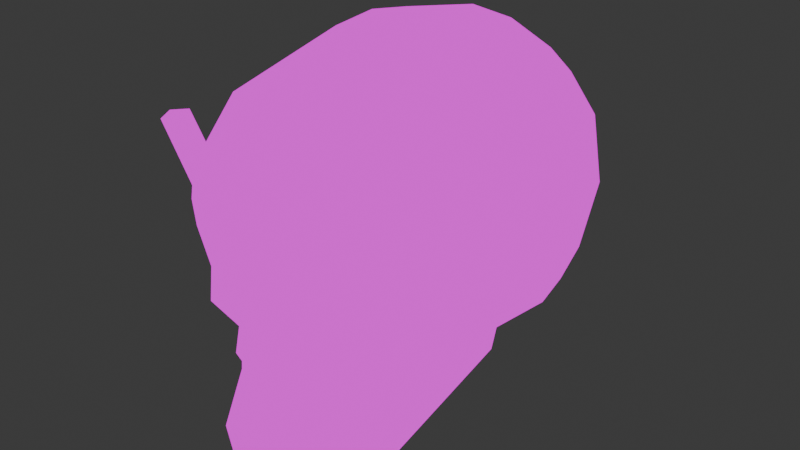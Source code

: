# Source: skeleton.blend  (saved by Blender 4.2.66; exported with 4.5.12 LTS)
import bpy
from mathutils import Matrix  # noqa: F401  (used for matrix-valued properties, if any)

bpy.ops.wm.read_factory_settings(use_empty=True)
scene = bpy.context.scene
scene.name = 'Scene'

# ---- collections
col_collection = bpy.data.collections.new('Collection'); scene.collection.children.link(col_collection)

# ---- images (referenced by path relative to the original .blend; pixels are not part of the script)
import os
ASSET_DIR = os.environ.get("B2B_ASSET_DIR", "")  # directory of the original .blend (textures are referenced by path, not embedded)
HERE = os.path.dirname(os.path.abspath(__file__))  # packed textures are extracted next to this script under _unpacked/

def load_image(name, relpath, width, height, colorspace="sRGB"):
    """Load a texture the original file referenced (path relative to the .blend, or extracted next to this script)."""
    p = next((c for c in (os.path.join(HERE, relpath), os.path.join(ASSET_DIR, relpath)) if relpath and os.path.exists(c)), "")
    if p:
        img = bpy.data.images.load(p, check_existing=True)
        img.name = name
    else:  # same state as the original file: an image datablock whose file is absent (Cycles renders it pink)
        img = bpy.data.images.new(name, width, height)
        img.source = "FILE"
        img.filepath = "//" + (relpath or name)
    img.colorspace_settings.name = colorspace
    return img
img_skeleton_png = load_image('skeleton.png', 'skeleton.png', 1024, 1024, 'sRGB')

# ---- materials (node trees are filled in below, after node groups)
mat_material_001 = bpy.data.materials.new('Material.001')

# ---- material node trees
mat_material_001.use_nodes = True; mat_material_001.node_tree.nodes.clear()
_N = mat_material_001.node_tree.nodes; _L = mat_material_001.node_tree.links
n0 = _N.new('ShaderNodeBsdfPrincipled'); n0.name = 'Principled BSDF'; n0.location = (-405, 236)
n1 = _N.new('ShaderNodeOutputMaterial'); n1.name = 'Material Output'; n1.location = (638, 315)
n2 = _N.new('ShaderNodeTexImage'); n2.name = 'Image Texture'; n2.location = (-337, 529)
n2.image = img_skeleton_png
n3 = _N.new('ShaderNodeMix'); n3.name = 'Mix'; n3.location = (367, 425)
n3.data_type = 'RGBA'
n3.blend_type = 'MULTIPLY'
n3.clamp_factor = False
n3.inputs[0].default_value = 0.0
n4 = _N.new('ShaderNodeShaderToRGB'); n4.name = 'Shader to RGB'; n4.location = (-144, 187)
n5 = _N.new('ShaderNodeValToRGB'); n5.name = 'Color Ramp'; n5.location = (52, 208)
n5.color_ramp.interpolation = 'CONSTANT'
while len(n5.color_ramp.elements) > 1: n5.color_ramp.elements.remove(n5.color_ramp.elements[-1])
n5.color_ramp.elements[0].position = 0.0; n5.color_ramp.elements[0].color = (0.0, 0.0, 0.0, 1.0)
_e = n5.color_ramp.elements.new(0.5364); _e.color = (1.0, 1.0, 1.0, 1.0)
_L.new(n2.outputs[0], n3.inputs[6])
_L.new(n0.outputs[0], n4.inputs[0])
_L.new(n4.outputs[0], n5.inputs[0])
_L.new(n5.outputs[0], n3.inputs[7])
_L.new(n3.outputs[2], n1.inputs[0])
n1.is_active_output = True

# ---- world
world_world = bpy.data.worlds.new('World'); scene.world = world_world
world_world.use_nodes = True; world_world.node_tree.nodes.clear()
_N = world_world.node_tree.nodes; _L = world_world.node_tree.links
n0 = _N.new('ShaderNodeOutputWorld'); n0.name = 'World Output'; n0.location = (300, 300)
n1 = _N.new('ShaderNodeBackground'); n1.name = 'Background'; n1.location = (10, 300)
n1.inputs[0].default_value = (0.05088, 0.05088, 0.05088, 1.0)
_L.new(n1.outputs[0], n0.inputs[0])
n0.is_active_output = True
world_world.color = (0.05088, 0.05088, 0.05088)
world_world.sun_shadow_jitter_overblur = 0.0

# ---- meshes
me_cube_001 = bpy.data.meshes.new('Cube.001')
me_cube_001.from_pydata([(0.4717, -0.6144, -0.4265), (0.5028, -0.5577, 0.4265), (0.5028, 0.2838, -0.4928), (0.5028, 0.3494, 0.4928), (0.0, 0.5774, -0.5503), (0.0, 0.6506, 0.5503), (0.0, -0.7578, -0.5503), (0.0, -0.5494, 0.5503), (0.6167, 0.4567, -1.49e-08), (0.6412, -0.586, -1.49e-08), (0.0, 0.7909, 2.98e-08), (0.5764, 0.4396, 0.3), (0.0, 0.7386, 0.3238), (0.5764, 0.3997, -0.3), (0.5764, -0.606, -0.3), (0.0, 0.6955, -0.3238), (0.4524, -0.02304, -0.5566), (0.5028, 0.05099, 0.5566), (0.0, 0.06172, 0.7181), (0.0, -0.03378, -0.7181), (0.6962, 0.1024, -1.49e-08), (0.6314, 0.09153, 0.3915), (0.6314, 0.03946, -0.3915), (0.3, 0.5124, 0.5097), (0.3, -0.7513, -0.5097), (0.3, 0.4446, -0.5097), (0.3, -0.5521, 0.5097), (0.3692, 0.6554, -1.49e-08), (0.3368, 0.6015, 0.3), (0.3368, 0.5616, -0.3), (0.3, 0.05821, 0.6652), (0.3, -0.03026, -0.6652), (0.5028, 0.1305, -0.5237), (0.5028, 0.2001, 0.5237), (0.0, 0.3589, 0.6755), (0.0, 0.269, -0.6755), (0.6687, 0.298, 1.49e-08), (0.6039, 0.2671, 0.3683), (0.6039, 0.2181, -0.3683), (0.3, 0.2046, -0.6258), (0.3, 0.2879, 0.6258), (0.5028, -0.2533, 0.4916), (0.0, -0.2439, 0.6342), (0.5151, -0.7363, -0.3), (0.6687, -0.2418, -1.49e-08), (0.6039, -0.2373, 0.3458), (0.6039, -0.2833, -0.3458), (0.462, -0.3187, -0.4916), (0.3, -0.247, 0.5875), (0.4704, -0.791, -0.4265), (0.3784, -0.8452, -0.9952), (0.404, -0.6447, -0.8826), (0.0, -0.3518, -0.9897), (0.0, -0.8612, -1.078), (0.4199, -0.3376, -0.7757), (0.4357, -0.03051, -0.6689), (0.3, -0.04248, -0.8489), (0.0, -0.04599, -0.9018), (0.3, -0.3487, -0.9431), (0.1863, -0.8302, -0.4705), (0.1129, -0.9042, 0.04148), (0.4797, -0.8137, 0.09521), (0.0, -0.8553, -0.5386), (0.5151, -0.7827, 0.1773), (0.5799, -0.7545, -4.47e-08), (0.0, -0.9318, 0.2482), (0.0, -0.9077, 0.0), (0.4622, -0.8026, 0.08423), (0.3993, -0.8388, 0.1661), (0.3368, -0.8721, 0.2243), (0.09661, -0.8998, -0.09237), (0.2716, -0.8694, 0.1328), (0.5004, -0.7971, -0.08116), (0.2024, -0.8672, -0.1775), (0.3826, -0.8235, -0.1388), (0.3342, -0.6678, -0.01636), (0.3726, -0.8122, -0.1223), (0.2208, -0.8482, -0.1669), (0.1164, -0.8802, -0.08511), (0.479, -0.7883, -0.07028), (0.2758, -0.8522, 0.1146), (0.1394, -0.8819, 0.03234), (0.3908, -0.8248, 0.1455), (0.4056, -0.8379, 0.1771), (0.3878, -0.8217, -0.1466), (0.5129, -0.7936, -0.08537), (0.4909, -0.8113, 0.1019), (0.1164, -0.8699, -0.1853), (0.0273, -0.9024, -0.006366), (0.08493, -0.9115, 0.04354), (0.27, -0.8704, 0.1418), (0.1472, -0.8586, -0.2475), (0.0, -0.9804, -0.4507), (0.0, -0.9284, -0.1049), (0.1128, -0.9357, -0.2475), (0.1519, -0.9473, -0.4705), (0.01599, -0.9166, -0.1171), (0.08203, -0.9359, -0.1853), (0.0, -0.95, -0.2258), (0.0, -0.9579, -0.3965), (0.07698, -0.9366, -0.2442), (0.1257, -0.937, -0.4148), (0.04255, -0.933, -0.1747), (0.15, 0.511, -0.53), (0.15, -0.5508, 0.53), (0.2925, -0.8454, -0.1582), (0.15, -0.03202, -0.6917), (0.15, 0.5815, 0.53), (0.227, -0.7546, -0.53), (0.1846, 0.7232, 0.0), (0.1684, 0.67, 0.3119), (0.1684, 0.6286, -0.3119), (0.15, 0.05996, 0.6917), (0.15, 0.2368, -0.6507), (0.15, 0.3234, 0.6507), (0.15, -0.2454, 0.6108), (0.15, -0.04424, -0.8753), (0.15, -0.8546, -1.057), (0.15, -0.3503, -0.9664), (0.1923, -0.8868, 0.08714), (0.1684, -0.902, 0.2363), (0.169, -0.8435, -0.5158), (0.2967, -0.8302, -0.1446), (0.2076, -0.8671, 0.07349), (0.2154, -0.7716, -0.0135), (0.2857, -0.8462, -0.1723), (0.1775, -0.8909, 0.09265), (0.07596, -0.966, -0.4933), (0.06283, -0.95, -0.4434), (0.04355, -0.9433, -0.235), (0.0, -0.9094, -0.6622), (0.0, -0.8119, -0.6739), (0.2213, -0.8052, -0.6031), (0.1633, -0.8942, -0.5889), (0.4367, -0.3301, -0.6621), (0.4311, -0.6326, -0.7002), (0.0, -0.8232, -0.9171), (0.3, -0.8127, -0.8766), (0.0, -0.03887, -0.7947), (0.4424, -0.02752, -0.624), (0.3, -0.04095, -0.8259), (0.15, -0.0427, -0.8523), (0.1808, -0.8179, -0.8969), (0.1521, -0.98, -1.044), (0.0, -0.9866, -1.064), (0.1829, -0.9433, -0.8836), (0.0, -0.9486, -0.9039), (0.0, -0.8105, -0.7906), (0.1761, -0.8042, -0.7538), (0.0, -0.9359, -0.7773), (0.1782, -0.9295, -0.7405), (0.5069, -0.7806, 0.4198), (0.5698, -0.7806, 0.3672), (0.04193, -0.9501, 0.1517), (0.07776, -0.9501, 0.06368), (0.5268, -0.8603, 0.4338), (0.5897, -0.8603, 0.3812), (0.06183, -1.03, 0.1657), (0.09766, -1.03, 0.07766)], [], [(28, 23, 3, 11), (45, 41, 1, 9), (137, 142, 145), (115, 42, 7, 104), (104, 7, 65, 120), (14, 9, 64, 43), (46, 44, 9, 14), (29, 27, 8, 13), (44, 45, 9), (27, 28, 11, 8), (25, 29, 13, 2), (47, 46, 14, 0), (9, 1, 63), (32, 38, 22, 16), (36, 37, 21, 20), (38, 36, 20, 22), (114, 34, 18, 112), (39, 32, 16, 31), (37, 33, 17, 21), (113, 39, 31, 106), (33, 40, 30, 17), (9, 63, 64), (103, 111, 29, 25), (109, 110, 28, 27), (108, 24, 59, 121), (111, 109, 27, 29), (24, 0, 49, 59), (1, 26, 69, 63), (41, 48, 26, 1), (135, 137, 50, 51), (110, 107, 23, 28), (3, 23, 40, 33), (103, 25, 39, 113), (11, 3, 33, 37), (25, 2, 32, 39), (107, 5, 34, 114), (13, 8, 36, 38), (8, 11, 37, 36), (2, 13, 38, 32), (134, 135, 51, 54), (17, 30, 48, 41), (16, 22, 46, 47), (20, 21, 45, 44), (22, 20, 44, 46), (112, 18, 42, 115), (88, 87, 73, 70), (21, 17, 41, 45), (58, 54, 51, 50), (118, 58, 50, 117), (116, 56, 58, 118), (56, 55, 54, 58), (105, 74, 76, 122), (140, 139, 55, 56), (139, 134, 54, 55), (141, 140, 56, 116), (86, 83, 68, 61), (87, 88, 97), (49, 43, 91, 59), (84, 85, 72, 74), (85, 86, 61, 72), (72, 61, 67, 79), (0, 14, 43, 49), (74, 72, 79, 76), (61, 68, 82, 67), (126, 89, 60, 119), (83, 90, 71, 68), (89, 88, 70, 60), (125, 84, 74, 105), (124, 123, 81, 78), (122, 124, 78, 77), (67, 82, 80, 75), (79, 67, 75, 76), (119, 60, 81, 123), (68, 71, 80, 82), (60, 70, 78, 81), (70, 73, 77, 78), (59, 91, 94, 95), (65, 66, 88, 89), (63, 69, 90, 83), (120, 65, 89, 126), (43, 64, 86, 85), (91, 43, 85, 84), (64, 63, 83, 86), (87, 91, 84, 125), (97, 88, 96, 102), (95, 94, 100, 101), (121, 59, 95, 127), (91, 87, 97, 94), (128, 129, 98, 99), (98, 129, 100, 102), (93, 98, 102, 96), (94, 97, 102, 100), (88, 66, 93, 96), (127, 95, 101, 128), (92, 127, 128, 99), (101, 100, 129, 128), (62, 121, 127, 92), (69, 120, 126, 90), (71, 119, 123, 80), (76, 75, 124, 122), (75, 80, 123, 124), (87, 125, 105, 73), (90, 126, 119, 71), (138, 141, 116, 57), (73, 105, 122, 77), (57, 116, 118, 52), (52, 118, 117, 53), (30, 112, 115, 48), (23, 107, 114, 40), (4, 103, 113, 35), (12, 5, 107, 110), (15, 10, 109, 111), (108, 121, 133, 132), (10, 12, 110, 109), (4, 15, 111, 103), (35, 113, 106, 19), (40, 114, 112, 30), (26, 104, 120, 69), (48, 115, 104, 26), (117, 50, 143), (131, 132, 133, 130), (121, 62, 130, 133), (6, 108, 132, 131), (24, 108, 142, 137), (19, 106, 141, 138), (106, 31, 140, 141), (16, 47, 134, 139), (31, 16, 139, 140), (47, 0, 135, 134), (0, 24, 137, 135), (108, 6, 136, 142), (145, 146, 144, 143), (137, 145, 143, 50), (53, 117, 143, 144), (145, 142, 148, 150), (148, 147, 149, 150), (142, 136, 147, 148), (146, 145, 150, 149), (151, 152, 154, 153), (155, 157, 158, 156), (154, 152, 156, 158), (152, 151, 155, 156), (153, 154, 158, 157), (151, 153, 157, 155)])
me_cube_001.polygons.foreach_set('use_smooth', [True] * 144)
_uv = me_cube_001.uv_layers.new(name='UVMap')
_uv.uv.foreach_set('vector', [0.08922, 0.8984, 0.09292, 0.8984, 0.09292, 0.9021, 0.08922, 0.9021, 0.08922, 0.9132, 0.09292, 0.9132, 0.09292, 0.9169, 0.08552, 0.9169, 0.1456, 0.8781, 0.1456, 0.88, 0.1456, 0.88, 0.09847, 0.9132, 0.1003, 0.9132, 0.1003, 0.9169, 0.09847, 0.9169, 0.09847, 0.9169, 0.1003, 0.9169, 0.09995, 0.9169, 0.09761, 0.9169, 0.2543, 0.9194, 0.258, 0.9194, 0.258, 0.9194, 0.2543, 0.9194, 0.08182, 0.9132, 0.08552, 0.9132, 0.08552, 0.9169, 0.08182, 0.9169, 0.08182, 0.8984, 0.08552, 0.8984, 0.08552, 0.9021, 0.08182, 0.9021, 0.08552, 0.9132, 0.08922, 0.9132, 0.08552, 0.9169, 0.08552, 0.8984, 0.08922, 0.8984, 0.08922, 0.9021, 0.08552, 0.9021, 0.07813, 0.8984, 0.08182, 0.8984, 0.08182, 0.9021, 0.07813, 0.9021, 0.07813, 0.9132, 0.08182, 0.9132, 0.08182, 0.9169, 0.07813, 0.9169, 0.08552, 0.9169, 0.09292, 0.9169, 0.08922, 0.9169, 0.07813, 0.9058, 0.08182, 0.9058, 0.08182, 0.9095, 0.07813, 0.9095, 0.08552, 0.9058, 0.08922, 0.9058, 0.08922, 0.9095, 0.08552, 0.9095, 0.08182, 0.9058, 0.08552, 0.9058, 0.08552, 0.9095, 0.08182, 0.9095, 0.09847, 0.9058, 0.1003, 0.9058, 0.1003, 0.9095, 0.09847, 0.9095, 0.07443, 0.9058, 0.07813, 0.9058, 0.07813, 0.9095, 0.07443, 0.9095, 0.08922, 0.9058, 0.09292, 0.9058, 0.09292, 0.9095, 0.08922, 0.9095, 0.07258, 0.9058, 0.07443, 0.9058, 0.07443, 0.9095, 0.07258, 0.9095, 0.09292, 0.9058, 0.09662, 0.9058, 0.09662, 0.9095, 0.09292, 0.9095, 0.258, 0.9194, 0.2617, 0.9194, 0.258, 0.9194, 0.07813, 0.8966, 0.08182, 0.8966, 0.08182, 0.8984, 0.07813, 0.8984, 0.08552, 0.8966, 0.08922, 0.8966, 0.08922, 0.8984, 0.08552, 0.8984, 0.07813, 0.9225, 0.07813, 0.9206, 0.07813, 0.9229, 0.07813, 0.9236, 0.08182, 0.8966, 0.08552, 0.8966, 0.08552, 0.8984, 0.08182, 0.8984, 0.07813, 0.9206, 0.07813, 0.9169, 0.07813, 0.9169, 0.07813, 0.9229, 0.09292, 0.9169, 0.09662, 0.9169, 0.09527, 0.9169, 0.08922, 0.9169, 0.09292, 0.9132, 0.09662, 0.9132, 0.09662, 0.9169, 0.09292, 0.9169, 0.07813, 0.9169, 0.07813, 0.9206, 0.07813, 0.9206, 0.07813, 0.9169, 0.08922, 0.8966, 0.09292, 0.8966, 0.09292, 0.8984, 0.08922, 0.8984, 0.09292, 0.9021, 0.09662, 0.9021, 0.09662, 0.9058, 0.09292, 0.9058, 0.07258, 0.9021, 0.07443, 0.9021, 0.07443, 0.9058, 0.07258, 0.9058, 0.08922, 0.9021, 0.09292, 0.9021, 0.09292, 0.9058, 0.08922, 0.9058, 0.07443, 0.9021, 0.07813, 0.9021, 0.07813, 0.9058, 0.07443, 0.9058, 0.09847, 0.9021, 0.1003, 0.9021, 0.1003, 0.9058, 0.09847, 0.9058, 0.08182, 0.9021, 0.08552, 0.9021, 0.08552, 0.9058, 0.08182, 0.9058, 0.08552, 0.9021, 0.08922, 0.9021, 0.08922, 0.9058, 0.08552, 0.9058, 0.07813, 0.9021, 0.08182, 0.9021, 0.08182, 0.9058, 0.07813, 0.9058, 0.07813, 0.9132, 0.07813, 0.9169, 0.07813, 0.9169, 0.07813, 0.9132, 0.09292, 0.9095, 0.09662, 0.9095, 0.09662, 0.9132, 0.09292, 0.9132, 0.07813, 0.9095, 0.08182, 0.9095, 0.08182, 0.9132, 0.07813, 0.9132, 0.08552, 0.9095, 0.08922, 0.9095, 0.08922, 0.9132, 0.08552, 0.9132, 0.08182, 0.9095, 0.08552, 0.9095, 0.08552, 0.9132, 0.08182, 0.9132, 0.09847, 0.9095, 0.1003, 0.9095, 0.1003, 0.9132, 0.09847, 0.9132, 0.05593, 0.8725, 0.05593, 0.8725, 0.05593, 0.8725, 0.05593, 0.8725, 0.08922, 0.9095, 0.09292, 0.9095, 0.09292, 0.9132, 0.08922, 0.9132, 0.07443, 0.9132, 0.07813, 0.9132, 0.07813, 0.9169, 0.07443, 0.9169, 0.07258, 0.9132, 0.07443, 0.9132, 0.07443, 0.9169, 0.07258, 0.9169, 0.07258, 0.9095, 0.07443, 0.9095, 0.07443, 0.9132, 0.07258, 0.9132, 0.07443, 0.9095, 0.07813, 0.9095, 0.07813, 0.9132, 0.07443, 0.9132, 0.2993, 0.945, 0.2993, 0.9431, 0.2993, 0.9431, 0.2993, 0.945, 0.07443, 0.9095, 0.07813, 0.9095, 0.07813, 0.9095, 0.07443, 0.9095, 0.07813, 0.9095, 0.07813, 0.9132, 0.07813, 0.9132, 0.07813, 0.9095, 0.07258, 0.9095, 0.07443, 0.9095, 0.07443, 0.9095, 0.07258, 0.9095, 0.08552, 0.9169, 0.08922, 0.9169, 0.08922, 0.9169, 0.08552, 0.9169, 0.2584, 0.8638, 0.2584, 0.8638, 0.2584, 0.8638, 0.07813, 0.9169, 0.08182, 0.9169, 0.08182, 0.9229, 0.07813, 0.9229, 0.08182, 0.9206, 0.08182, 0.9169, 0.08182, 0.9169, 0.08182, 0.9206, 0.08182, 0.9169, 0.08552, 0.9169, 0.08552, 0.9169, 0.08182, 0.9169, 0.2993, 0.9394, 0.303, 0.9394, 0.303, 0.9394, 0.2993, 0.9394, 0.2669, 0.8994, 0.2706, 0.8994, 0.2706, 0.8994, 0.2669, 0.8994, 0.2993, 0.9431, 0.2993, 0.9394, 0.2993, 0.9394, 0.2993, 0.9431, 0.303, 0.9394, 0.3067, 0.9394, 0.3067, 0.9394, 0.303, 0.9394, 0.09761, 0.9169, 0.09995, 0.9169, 0.09995, 0.9169, 0.09761, 0.9169, 0.08922, 0.9169, 0.09527, 0.9169, 0.09527, 0.9169, 0.08922, 0.9169, 0.05593, 0.8725, 0.05593, 0.8725, 0.05593, 0.8725, 0.05593, 0.8725, 0.08182, 0.9225, 0.08182, 0.9206, 0.08182, 0.9206, 0.08182, 0.9225, 0.4732, 0.9418, 0.4789, 0.9418, 0.479, 0.9445, 0.4733, 0.9442, 0.4686, 0.9416, 0.4732, 0.9418, 0.4733, 0.9442, 0.4693, 0.944, 0.4733, 0.9342, 0.4785, 0.9341, 0.4787, 0.9392, 0.473, 0.9394, 0.468, 0.9342, 0.4733, 0.9342, 0.473, 0.9394, 0.468, 0.9392, 0.3151, 0.9394, 0.3174, 0.9394, 0.3174, 0.9394, 0.3151, 0.9394, 0.3067, 0.9394, 0.3128, 0.9394, 0.3128, 0.9394, 0.3067, 0.9394, 0.2734, 0.895, 0.2734, 0.895, 0.2734, 0.895, 0.2734, 0.895, 0.2734, 0.895, 0.2734, 0.895, 0.2734, 0.895, 0.2734, 0.895, 0.2806, 0.9142, 0.2843, 0.9142, 0.2843, 0.9142, 0.2806, 0.9142, 0.05593, 0.8725, 0.05593, 0.8725, 0.05593, 0.8725, 0.05593, 0.8725, 0.08922, 0.9169, 0.09527, 0.9169, 0.09527, 0.9169, 0.08922, 0.9169, 0.09761, 0.9169, 0.09995, 0.9169, 0.09995, 0.9169, 0.09761, 0.9169, 0.08182, 0.9169, 0.08552, 0.9169, 0.08552, 0.9169, 0.08182, 0.9169, 0.08182, 0.9229, 0.08182, 0.9169, 0.08182, 0.9169, 0.08182, 0.9206, 0.08552, 0.9169, 0.08922, 0.9169, 0.08922, 0.9169, 0.08552, 0.9169, 0.08182, 0.9243, 0.08182, 0.9229, 0.08182, 0.9206, 0.08182, 0.9225, 0.05593, 0.8725, 0.05593, 0.8725, 0.05593, 0.8725, 0.05593, 0.8725, 0.07813, 0.9229, 0.08182, 0.9229, 0.08182, 0.9229, 0.07813, 0.9229, 0.2806, 0.9149, 0.2806, 0.9142, 0.2806, 0.9142, 0.2806, 0.9149, 0.2843, 0.9142, 0.2843, 0.9156, 0.2843, 0.9156, 0.2843, 0.9142, 0.4794, 0.9411, 0.4831, 0.9411, 0.4831, 0.9418, 0.4794, 0.9418, 0.4831, 0.9418, 0.4831, 0.9411, 0.4831, 0.9404, 0.4831, 0.9418, 0.4572, 0.89, 0.4572, 0.89, 0.4572, 0.89, 0.4572, 0.89, 0.08182, 0.9229, 0.08182, 0.9243, 0.08182, 0.9243, 0.08182, 0.9229, 0.05593, 0.8725, 0.05593, 0.8725, 0.05593, 0.8725, 0.05593, 0.8725, 0.07813, 0.9236, 0.07813, 0.9229, 0.07813, 0.9229, 0.07813, 0.9236, 0.07813, 0.9243, 0.07813, 0.9236, 0.07813, 0.9236, 0.07813, 0.9243, 0.4794, 0.9404, 0.4831, 0.9404, 0.4831, 0.9411, 0.4794, 0.9411, 0.2806, 0.9156, 0.2806, 0.9149, 0.2806, 0.9149, 0.2806, 0.9156, 0.09527, 0.9169, 0.09761, 0.9169, 0.09761, 0.9169, 0.09527, 0.9169, 0.3128, 0.9394, 0.3151, 0.9394, 0.3151, 0.9394, 0.3128, 0.9394, 0.468, 0.9392, 0.473, 0.9394, 0.4732, 0.9418, 0.4686, 0.9416, 0.473, 0.9394, 0.4787, 0.9392, 0.4789, 0.9418, 0.4732, 0.9418, 0.08182, 0.9243, 0.08182, 0.9225, 0.08182, 0.9225, 0.08182, 0.9243, 0.09527, 0.9169, 0.09761, 0.9169, 0.09761, 0.9169, 0.09527, 0.9169, 0.07073, 0.9095, 0.07258, 0.9095, 0.07258, 0.9095, 0.07073, 0.9095, 0.2993, 0.9468, 0.2993, 0.945, 0.2993, 0.945, 0.2993, 0.9468, 0.07073, 0.9095, 0.07258, 0.9095, 0.07258, 0.9132, 0.07073, 0.9132, 0.07073, 0.9132, 0.07258, 0.9132, 0.07258, 0.9169, 0.07073, 0.9169, 0.09662, 0.9095, 0.09847, 0.9095, 0.09847, 0.9132, 0.09662, 0.9132, 0.09662, 0.9021, 0.09847, 0.9021, 0.09847, 0.9058, 0.09662, 0.9058, 0.07073, 0.9021, 0.07258, 0.9021, 0.07258, 0.9058, 0.07073, 0.9058, 0.08922, 0.8947, 0.09292, 0.8947, 0.09292, 0.8966, 0.08922, 0.8966, 0.08182, 0.8947, 0.08552, 0.8947, 0.08552, 0.8966, 0.08182, 0.8966, 0.07813, 0.9225, 0.07813, 0.9236, 0.07813, 0.9236, 0.07813, 0.9225, 0.08552, 0.8947, 0.08922, 0.8947, 0.08922, 0.8966, 0.08552, 0.8966, 0.07813, 0.8947, 0.08182, 0.8947, 0.08182, 0.8966, 0.07813, 0.8966, 0.07073, 0.9058, 0.07258, 0.9058, 0.07258, 0.9095, 0.07073, 0.9095, 0.09662, 0.9058, 0.09847, 0.9058, 0.09847, 0.9095, 0.09662, 0.9095, 0.09662, 0.9169, 0.09847, 0.9169, 0.09761, 0.9169, 0.09527, 0.9169, 0.09662, 0.9132, 0.09847, 0.9132, 0.09847, 0.9169, 0.09662, 0.9169, 0.07258, 0.9169, 0.07443, 0.9169, 0.07258, 0.9169, 0.07813, 0.9243, 0.07813, 0.9225, 0.07813, 0.9236, 0.07813, 0.9243, 0.1306, 0.9211, 0.1306, 0.9218, 0.1306, 0.9218, 0.1306, 0.9211, 0.4169, 0.8931, 0.4169, 0.8912, 0.4169, 0.8912, 0.4169, 0.8931, 0.4169, 0.8894, 0.4169, 0.8912, 0.4169, 0.8912, 0.4169, 0.8894, 0.07073, 0.9095, 0.07258, 0.9095, 0.07258, 0.9095, 0.07073, 0.9095, 0.07258, 0.9095, 0.07443, 0.9095, 0.07443, 0.9095, 0.07258, 0.9095, 0.07813, 0.9095, 0.07813, 0.9132, 0.07813, 0.9132, 0.07813, 0.9095, 0.07443, 0.9095, 0.07813, 0.9095, 0.07813, 0.9095, 0.07443, 0.9095, 0.07813, 0.9132, 0.07813, 0.9169, 0.07813, 0.9169, 0.07813, 0.9132, 0.07813, 0.9169, 0.07813, 0.9206, 0.07813, 0.9206, 0.07813, 0.9169, 0.4169, 0.8912, 0.4169, 0.8931, 0.4169, 0.8931, 0.4169, 0.8912, 0.1456, 0.88, 0.1456, 0.8818, 0.1456, 0.8818, 0.1456, 0.88, 0.1456, 0.8781, 0.1456, 0.88, 0.1456, 0.88, 0.1456, 0.8781, 0.07073, 0.9169, 0.07258, 0.9169, 0.07258, 0.9169, 0.07073, 0.9169, 0.1056, 0.8912, 0.1056, 0.8912, 0.1056, 0.8912, 0.1056, 0.8912, 0.1056, 0.8912, 0.1056, 0.8931, 0.1056, 0.8931, 0.1056, 0.8912, 0.1056, 0.8912, 0.1056, 0.8931, 0.1056, 0.8931, 0.1056, 0.8912, 0.1056, 0.8931, 0.1056, 0.8912, 0.1056, 0.8912, 0.1056, 0.8931, 0.2754, 0.9144, 0.274, 0.9144, 0.2764, 0.9144, 0.2772, 0.9144, 0.2754, 0.9144, 0.2772, 0.9144, 0.2764, 0.9144, 0.274, 0.9144, 0.2764, 0.9144, 0.274, 0.9144, 0.274, 0.9144, 0.2764, 0.9144, 0.274, 0.9144, 0.2754, 0.9144, 0.2754, 0.9144, 0.274, 0.9144, 0.2772, 0.9144, 0.2764, 0.9144, 0.2764, 0.9144, 0.2772, 0.9144, 0.2754, 0.9144, 0.2772, 0.9144, 0.2772, 0.9144, 0.2754, 0.9144])
me_cube_001.materials.append(mat_material_001)
me_cube_001.update()

# ---- objects
ob_cube_001 = bpy.data.objects.new('Cube.001', me_cube_001)

# ---- transforms, parenting, visibility, modifiers, constraints
ob_cube_001.location = (0.0, 0.0, 1.3)
ob_cube_001.scale = (0.84, 0.84, 0.84)
_m = ob_cube_001.modifiers.new('Mirror', 'MIRROR')
_m.use_clip = True

# ---- collection membership
col_collection.objects.link(ob_cube_001)

# ---- scene / render settings (as saved in the file)
scene.frame_start = 1; scene.frame_end = 250; scene.frame_set(1)
scene.render.engine = 'BLENDER_EEVEE_NEXT'
bpy.context.view_layer.update()

# ---- added for rendering (the .blend has no active camera and no usable light): camera, sun
cam_auto = bpy.data.cameras.new('AutoCamera')
cam_auto.lens = 50.0
cam_auto.sensor_width = 36.0
cam_auto.clip_end = 1000.0
ob_auto_camera = bpy.data.objects.new('AutoCamera', cam_auto)
scene.collection.objects.link(ob_auto_camera)
ob_auto_camera.location = (2.26304, -2.816, 2.95939)
ob_auto_camera.rotation_euler = (1.09748, -7.21219e-08, 0.694738)
scene.camera = ob_auto_camera
light_auto_sun = bpy.data.lights.new('AutoSun', 'SUN')
light_auto_sun.energy = 3.0
light_auto_sun.angle = 0.0523599
ob_auto_sun = bpy.data.objects.new('AutoSun', light_auto_sun)
scene.collection.objects.link(ob_auto_sun)
ob_auto_sun.rotation_euler = (0.872665, 0.174533, 0.523599)
bpy.context.view_layer.update()
